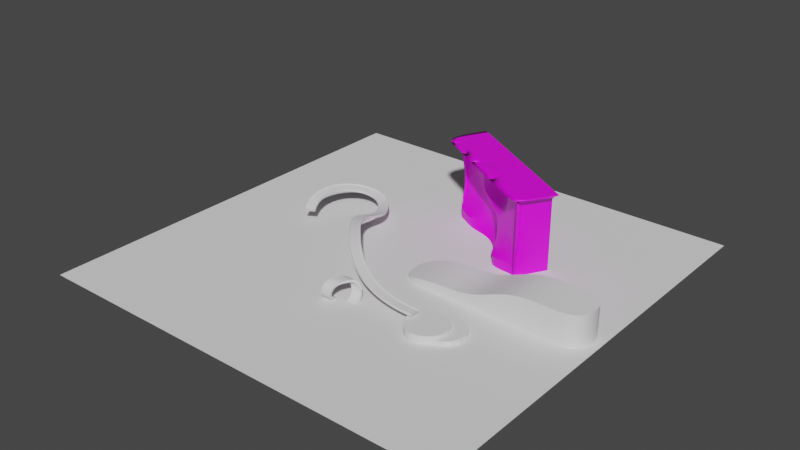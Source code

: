 # Source: NewLevelBlend.blend  (saved by Blender 2.81.16; exported with 4.5.12 LTS)
import bpy
from mathutils import Matrix  # noqa: F401  (used for matrix-valued properties, if any)

bpy.ops.wm.read_factory_settings(use_empty=True)
scene = bpy.context.scene
scene.name = 'Scene'

# ---- collections
col_collection = bpy.data.collections.new('Collection'); scene.collection.children.link(col_collection)

# ---- images (referenced by path relative to the original .blend; pixels are not part of the script)
import os
ASSET_DIR = os.environ.get("B2B_ASSET_DIR", "")  # directory of the original .blend (textures are referenced by path, not embedded)
HERE = os.path.dirname(os.path.abspath(__file__))  # packed textures are extracted next to this script under _unpacked/

def load_image(name, relpath, width, height, colorspace="sRGB"):
    """Load a texture the original file referenced (path relative to the .blend, or extracted next to this script)."""
    p = next((c for c in (os.path.join(HERE, relpath), os.path.join(ASSET_DIR, relpath)) if relpath and os.path.exists(c)), "")
    if p:
        img = bpy.data.images.load(p, check_existing=True)
        img.name = name
    else:  # same state as the original file: an image datablock whose file is absent (Cycles renders it pink)
        img = bpy.data.images.new(name, width, height)
        img.source = "FILE"
        img.filepath = "//" + (relpath or name)
    img.colorspace_settings.name = colorspace
    return img
img_texturescom_rock_cliffdesert_1k_albedo_1__tif = load_image('TexturesCom_Rock_CliffDesert_1K_albedo(1).tif', 'TexturesCom_Rock_CliffDesert_1K_albedo(1).tif', 1024, 1024, 'sRGB')

# ---- materials (node trees are filled in below, after node groups)
mat_material_001 = bpy.data.materials.new('Material.001')
mat_material_001.use_transparent_shadow = False

# ---- node groups
ng_auto_smooth = bpy.data.node_groups.new('Auto Smooth', 'GeometryNodeTree')
_s = ng_auto_smooth.interface.new_socket(name='Geometry', in_out='OUTPUT', socket_type='NodeSocketGeometry')
_s = ng_auto_smooth.interface.new_socket(name='Geometry', in_out='INPUT', socket_type='NodeSocketGeometry')
_s = ng_auto_smooth.interface.new_socket(name='Angle', in_out='INPUT', socket_type='NodeSocketFloat')
_s.subtype = 'ANGLE'
_s.min_value = 0.0
_s.max_value = 3.142
ng_auto_smooth.is_modifier = True
_N = ng_auto_smooth.nodes; _L = ng_auto_smooth.links
n0 = _N.new('NodeGroupOutput'); n0.name = 'Group Output'; n0.location = (480, -100)
n1 = _N.new('NodeGroupInput'); n1.name = 'Group Input'; n1.location = (-420, -300)
n2 = _N.new('NodeGroupInput'); n2.name = 'Group Input.001'; n2.location = (-60, -100)
n3 = _N.new('GeometryNodeSetShadeSmooth'); n3.name = 'Set Shade Smooth'; n3.location = (120, -100)
n3.domain = 'EDGE'
n4 = _N.new('GeometryNodeSetShadeSmooth'); n4.name = 'Set Shade Smooth.001'; n4.location = (300, -100)
n5 = _N.new('GeometryNodeInputMeshEdgeAngle'); n5.name = 'Edge Angle'; n5.location = (-420, -220)
n6 = _N.new('GeometryNodeInputEdgeSmooth'); n6.name = 'Is Edge Smooth'; n6.location = (-60, -160)
n7 = _N.new('GeometryNodeInputShadeSmooth'); n7.name = 'Is Face Smooth'; n7.location = (-240, -340)
n8 = _N.new('FunctionNodeBooleanMath'); n8.name = 'Boolean Math'; n8.location = (-60, -220)
n9 = _N.new('FunctionNodeCompare'); n9.name = 'Compare'; n9.location = (-240, -180)
n9.operation = 'LESS_EQUAL'
_L.new(n5.outputs[0], n9.inputs[0])
_L.new(n4.outputs[0], n0.inputs[0])
_L.new(n1.outputs[1], n9.inputs[1])
_L.new(n9.outputs[0], n8.inputs[0])
_L.new(n7.outputs[0], n8.inputs[1])
_L.new(n2.outputs[0], n3.inputs[0])
_L.new(n6.outputs[0], n3.inputs[1])
_L.new(n3.outputs[0], n4.inputs[0])
_L.new(n8.outputs[0], n3.inputs[2])
n0.is_active_output = True

# ---- material node trees
mat_material_001.use_nodes = True; mat_material_001.node_tree.nodes.clear()
_N = mat_material_001.node_tree.nodes; _L = mat_material_001.node_tree.links
n0 = _N.new('ShaderNodeOutputMaterial'); n0.name = 'Material Output'; n0.location = (300, 300)
n1 = _N.new('ShaderNodeBsdfPrincipled'); n1.name = 'Principled BSDF'; n1.location = (10, 300)
n1.distribution = 'GGX'
n1.subsurface_method = 'BURLEY'
n1.inputs[3].default_value = 1.45
n1.inputs[27].default_value = (0.0, 0.0, 0.0, 1.0)
n1.inputs[28].default_value = 1.0
n2 = _N.new('ShaderNodeTexImage'); n2.name = 'Image Texture'; n2.location = (-280, 280)
n2.image = img_texturescom_rock_cliffdesert_1k_albedo_1__tif
_L.new(n1.outputs[0], n0.inputs[0])
_L.new(n2.outputs[0], n1.inputs[0])
n0.is_active_output = True

# ---- world
world_world = bpy.data.worlds.new('World'); scene.world = world_world
world_world.use_nodes = True; world_world.node_tree.nodes.clear()
_N = world_world.node_tree.nodes; _L = world_world.node_tree.links
n0 = _N.new('ShaderNodeOutputWorld'); n0.name = 'World Output'; n0.location = (300, 300)
n1 = _N.new('ShaderNodeBackground'); n1.name = 'Background'; n1.location = (10, 300)
n1.inputs[0].default_value = (0.05088, 0.05088, 0.05088, 1.0)
_L.new(n1.outputs[0], n0.inputs[0])
n0.is_active_output = True
world_world.color = (0.05088, 0.05088, 0.05088)
world_world.use_sun_shadow = False
world_world.sun_shadow_jitter_overblur = 0.0

# ---- meshes
me_plane = bpy.data.meshes.new('Plane')
me_plane.from_pydata([(-30.56, -30.56, 0.0), (30.56, -30.56, 0.0), (-30.56, 30.56, 0.0), (30.56, 30.56, 0.0)], [], [(0, 2, 3, 1)])
_uv = me_plane.uv_layers.new(name='UVMap')
_uv.uv.foreach_set('vector', [0.0, 0.0, 0.0, 1.0, 1.0, 1.0, 1.0, 0.0])
me_plane.use_remesh_fix_poles = True
me_plane.use_remesh_preserve_attributes = False
me_plane.use_mirror_vertex_groups = False
me_plane.update()
me_cube_002 = bpy.data.meshes.new('Cube.002')
me_cube_002.from_pydata([(-1.0, -1.0, 0.421), (-1.0, -1.0, 4.218), (-1.0, 1.0, 0.421), (-1.0, 1.0, 4.218), (6.158, -1.143, 0.421), (6.158, -1.143, 4.218), (6.158, 0.8571, 0.421), (6.158, 0.8571, 4.218), (0.08175, 0.9784, 4.218), (0.08175, -1.022, 0.421), (0.08175, -1.022, 4.218), (5.67, 0.8668, 4.218), (5.67, -1.133, 0.421), (5.67, -1.133, 4.218), (4.872, -1.117, 4.218), (4.073, -1.101, 4.218), (3.275, -1.085, 4.218), (2.477, -1.069, 4.218), (1.678, -1.053, 4.218), (0.88, -1.038, 4.218), (0.88, 0.9625, 4.218), (1.678, 0.9465, 4.218), (2.477, 0.9306, 4.218), (3.275, 0.9147, 4.218), (4.073, 0.8987, 4.218), (4.872, 0.8828, 4.218), (0.88, -1.038, 0.421), (1.678, -1.053, 0.421), (2.477, -1.069, 0.421), (3.275, -1.085, 0.421), (3.963, -1.64, 0.421), (4.762, -1.656, 0.421), (-1.0, -1.0, 3.87), (-1.0, 1.0, 3.87), (6.158, 0.8571, 3.87), (6.158, -1.143, 3.87), (-0.2825, -0.5754, 3.87), (5.67, -1.133, 3.87), (4.872, -1.117, 3.87), (4.073, -1.101, 3.87), (3.416, -0.388, 3.87), (2.618, -0.3721, 3.87), (1.678, -1.053, 3.87), (0.5158, -0.5913, 3.87), (-1.0, 1.0, 3.18), (-1.0, 1.0, 2.491), (-1.0, 1.0, 1.801), (-1.0, 1.0, 1.111), (6.158, 0.8571, 3.18), (6.158, 0.8571, 2.491), (6.158, 0.8571, 1.801), (6.158, 0.8571, 1.111), (6.158, -1.143, 3.18), (6.158, -1.143, 2.491), (6.158, -1.143, 1.801), (6.158, -1.143, 1.111), (-0.2825, -0.5754, 3.18), (0.3745, -0.4236, 2.491), (0.3745, -0.4236, 1.801), (0.08175, -1.022, 1.111), (5.67, -1.133, 3.18), (5.67, -1.133, 2.491), (5.67, -1.133, 1.801), (5.67, -1.133, 1.111), (4.872, -1.117, 3.18), (4.872, -1.117, 2.491), (4.872, -1.117, 1.801), (4.762, -1.656, 1.111), (4.073, -1.101, 3.18), (4.073, -1.101, 2.491), (4.073, -1.101, 1.801), (3.963, -1.64, 1.111), (3.416, -0.388, 3.18), (3.275, -1.085, 2.491), (3.275, -1.085, 1.801), (3.275, -1.085, 1.111), (2.618, -0.3721, 3.18), (2.477, -1.069, 2.491), (2.651, -0.4383, 1.801), (2.651, -0.4383, 1.111), (1.678, -1.053, 3.18), (1.678, -1.053, 2.491), (1.852, -0.4224, 1.801), (1.852, -0.4224, 1.111), (0.5158, -0.5913, 3.18), (1.173, -0.4395, 2.491), (1.173, -0.4395, 1.801), (0.88, -1.038, 1.111), (-1.0, -1.0, 1.111), (-1.0, -1.0, 1.801), (-1.0, -1.0, 2.491), (-1.0, -1.0, 3.18)], [], [(32, 1, 3, 33), (34, 7, 5, 35), (36, 10, 1, 32), (8, 3, 1, 10), (20, 8, 10, 19), (43, 19, 10, 36), (35, 5, 13, 37), (7, 11, 13, 5), (37, 13, 14, 38), (38, 14, 15, 39), (39, 15, 16, 40), (40, 16, 17, 41), (41, 17, 18, 42), (42, 18, 19, 43), (11, 25, 14, 13), (25, 24, 15, 14), (24, 23, 16, 15), (23, 22, 17, 16), (22, 21, 18, 17), (21, 20, 19, 18), (80, 42, 43, 84), (76, 41, 42, 80), (72, 40, 41, 76), (68, 39, 40, 72), (64, 38, 39, 68), (60, 37, 38, 64), (52, 35, 37, 60), (84, 43, 36, 56), (56, 36, 32, 91), (48, 34, 35, 52), (91, 32, 33, 44), (0, 88, 47, 2), (88, 89, 46, 47), (89, 90, 45, 46), (90, 91, 44, 45), (6, 51, 55, 4), (51, 50, 54, 55), (50, 49, 53, 54), (49, 48, 52, 53), (9, 59, 88, 0), (59, 58, 89, 88), (58, 57, 90, 89), (57, 56, 91, 90), (26, 87, 59, 9), (87, 86, 58, 59), (86, 85, 57, 58), (85, 84, 56, 57), (4, 55, 63, 12), (55, 54, 62, 63), (54, 53, 61, 62), (53, 52, 60, 61), (12, 63, 67, 31), (63, 62, 66, 67), (62, 61, 65, 66), (61, 60, 64, 65), (31, 67, 71, 30), (67, 66, 70, 71), (66, 65, 69, 70), (65, 64, 68, 69), (30, 71, 75, 29), (71, 70, 74, 75), (70, 69, 73, 74), (69, 68, 72, 73), (29, 75, 79, 28), (75, 74, 78, 79), (74, 73, 77, 78), (73, 72, 76, 77), (28, 79, 83, 27), (79, 78, 82, 83), (78, 77, 81, 82), (77, 76, 80, 81), (27, 83, 87, 26), (83, 82, 86, 87), (82, 81, 85, 86), (81, 80, 84, 85)])
me_cube_002.polygons.foreach_set('use_smooth', [True] * 75)
_k = {(0, 2): 1.0, (1, 3): 1.0, (2, 47): 1.0, (7, 11): 1.0, (6, 51): 1.0, (4, 6): 1.0, (5, 7): 1.0, (4, 12): 1.0, (1, 10): 1.0, (3, 8): 1.0, (0, 9): 1.0, (10, 19): 1.0, (11, 25): 1.0, (12, 31): 1.0, (5, 13): 1.0, (13, 14): 1.0, (14, 15): 1.0, (15, 16): 1.0, (16, 17): 1.0, (17, 18): 1.0, (18, 19): 1.0, (8, 20): 1.0, (20, 21): 1.0, (21, 22): 1.0, (22, 23): 1.0, (23, 24): 1.0, (24, 25): 1.0, (9, 26): 1.0, (26, 27): 1.0, (27, 28): 1.0, (28, 29): 1.0, (29, 30): 1.0, (30, 31): 1.0, (47, 88): 1.0, (51, 55): 1.0, (59, 88): 1.0, (59, 87): 1.0, (55, 63): 1.0, (63, 67): 1.0, (67, 71): 1.0, (71, 75): 1.0, (75, 79): 1.0, (79, 83): 1.0, (83, 87): 1.0}
me_cube_002.attributes.new('crease_edge', 'FLOAT', 'EDGE').data.foreach_set('value', [_k.get((min(e.vertices), max(e.vertices)), 0.0) for e in me_cube_002.edges])
_uv = me_cube_002.uv_layers.new(name='UVMap')
_uv.uv.foreach_set('vector', [0.3692, 1.175, 0.4197, 1.157, 0.6572, 1.417, 0.5891, 1.475, 0.7468, -0.3224, 0.7828, -0.2661, 0.5097, -0.1136, 0.4771, -0.1355, 0.3593, 1.003, 0.4184, 1.005, 0.4197, 1.157, 0.3692, 1.175, 0.8254, 1.156, 0.6572, 1.417, 0.4197, 1.157, 0.4184, 1.005, 0.8776, 0.9595, 0.8254, 1.156, 0.4184, 1.005, 0.435, 0.8594, 0.3671, 0.8539, 0.435, 0.8594, 0.4184, 1.005, 0.3593, 1.003, 0.4771, -0.1355, 0.5097, -0.1136, 0.5094, -0.05958, 0.457, -0.06909, 0.7828, -0.2661, 0.8251, -0.1765, 0.5094, -0.05958, 0.5097, -0.1136, 0.457, -0.06909, 0.5094, -0.05958, 0.4978, 0.06379, 0.4376, 0.0573, 0.4376, 0.0573, 0.4978, 0.06379, 0.4886, 0.2075, 0.4217, 0.2018, 0.4217, 0.2018, 0.4886, 0.2075, 0.4782, 0.3655, 0.4069, 0.36, 0.4069, 0.36, 0.4782, 0.3655, 0.4659, 0.5313, 0.3928, 0.5256, 0.3928, 0.5256, 0.4659, 0.5313, 0.4515, 0.6983, 0.3793, 0.6924, 0.3793, 0.6924, 0.4515, 0.6983, 0.435, 0.8594, 0.3671, 0.8539, 0.8251, -0.1765, 0.8768, -0.003259, 0.4978, 0.06379, 0.5094, -0.05958, 0.8768, -0.003259, 0.906, 0.18, 0.4886, 0.2075, 0.4978, 0.06379, 0.906, 0.18, 0.9191, 0.3697, 0.4782, 0.3655, 0.4886, 0.2075, 0.9191, 0.3697, 0.9191, 0.5639, 0.4659, 0.5313, 0.4782, 0.3655, 0.9191, 0.5639, 0.9062, 0.7611, 0.4515, 0.6983, 0.4659, 0.5313, 0.9062, 0.7611, 0.8776, 0.9595, 0.435, 0.8594, 0.4515, 0.6983, 0.2341, 0.6837, 0.3793, 0.6924, 0.3671, 0.8539, 0.2287, 0.8502, 0.2459, 0.5136, 0.3928, 0.5256, 0.3793, 0.6924, 0.2341, 0.6837, 0.2631, 0.3448, 0.4069, 0.36, 0.3928, 0.5256, 0.2459, 0.5136, 0.2857, 0.1824, 0.4217, 0.2018, 0.4069, 0.36, 0.2631, 0.3448, 0.315, 0.03095, 0.4376, 0.0573, 0.4217, 0.2018, 0.2857, 0.1824, 0.3546, -0.1067, 0.457, -0.06909, 0.4376, 0.0573, 0.315, 0.03095, 0.3889, -0.182, 0.4771, -0.1355, 0.457, -0.06909, 0.3546, -0.1067, 0.2287, 0.8502, 0.3671, 0.8539, 0.3593, 1.003, 0.2323, 1.008, 0.2323, 1.008, 0.3593, 1.003, 0.3692, 1.175, 0.26, 1.206, 0.6515, -0.4367, 0.7468, -0.3224, 0.4771, -0.1355, 0.3889, -0.182, 0.26, 1.206, 0.3692, 1.175, 0.5891, 1.475, 0.4587, 1.567, -0.3291, 1.364, -0.1637, 1.319, 0.000771, 1.777, -0.1617, 1.836, -0.1637, 1.319, -0.009187, 1.279, 0.1602, 1.714, 0.000771, 1.777, -0.009187, 1.279, 0.1329, 1.241, 0.314, 1.645, 0.1602, 1.714, 0.1329, 1.241, 0.26, 1.206, 0.4587, 1.567, 0.314, 1.645, 0.1751, -0.8358, 0.3012, -0.7386, 0.03227, -0.3841, -0.1066, -0.4701, 0.3012, -0.7386, 0.4245, -0.6414, 0.1631, -0.3082, 0.03227, -0.3841, 0.4245, -0.6414, 0.5424, -0.5417, 0.2829, -0.2408, 0.1631, -0.3082, 0.5424, -0.5417, 0.6515, -0.4367, 0.3889, -0.182, 0.2829, -0.2408, -0.3873, 1.09, -0.2153, 1.063, -0.1637, 1.319, -0.3291, 1.364, -0.2153, 1.063, -0.05476, 1.041, -0.009187, 1.279, -0.1637, 1.319, -0.05476, 1.041, 0.09442, 1.022, 0.1329, 1.241, -0.009187, 1.279, 0.09442, 1.022, 0.2323, 1.008, 0.26, 1.206, 0.1329, 1.241, -0.4111, 0.8812, -0.2353, 0.8689, -0.2153, 1.063, -0.3873, 1.09, -0.2353, 0.8689, -0.0708, 0.8593, -0.05476, 1.041, -0.2153, 1.063, -0.0708, 0.8593, 0.08342, 0.8527, 0.09442, 1.022, -0.05476, 1.041, 0.08342, 0.8527, 0.2287, 0.8502, 0.2323, 1.008, 0.09442, 1.022, -0.1066, -0.4701, 0.03227, -0.3841, -0.02295, -0.2851, -0.1712, -0.3649, 0.03227, -0.3841, 0.1631, -0.3082, 0.1147, -0.2162, -0.02295, -0.2851, 0.1631, -0.3082, 0.2829, -0.2408, 0.2409, -0.1567, 0.1147, -0.2162, 0.2829, -0.2408, 0.3889, -0.182, 0.3546, -0.1067, 0.2409, -0.1567, -0.1712, -0.3649, -0.02295, -0.2851, -0.1013, -0.1101, -0.2638, -0.1753, -0.02295, -0.2851, 0.1147, -0.2162, 0.04801, -0.05425, -0.1013, -0.1101, 0.1147, -0.2162, 0.2409, -0.1567, 0.1862, -0.006994, 0.04801, -0.05425, 0.2409, -0.1567, 0.3546, -0.1067, 0.315, 0.03095, 0.1862, -0.006994, -0.2638, -0.1753, -0.1013, -0.1101, -0.1619, 0.07703, -0.3342, 0.02899, -0.1013, -0.1101, 0.04801, -0.05425, -0.003064, 0.1189, -0.1619, 0.07703, 0.04801, -0.05425, 0.1862, -0.006994, 0.1452, 0.1543, -0.003064, 0.1189, 0.1862, -0.006994, 0.315, 0.03095, 0.2857, 0.1824, 0.1452, 0.1543, -0.3342, 0.02899, -0.1619, 0.07703, -0.2044, 0.2722, -0.3819, 0.241, -0.1619, 0.07703, -0.003064, 0.1189, -0.03962, 0.3003, -0.2044, 0.2722, -0.003064, 0.1189, 0.1452, 0.1543, 0.1153, 0.3247, -0.03962, 0.3003, 0.1452, 0.1543, 0.2857, 0.1824, 0.2631, 0.3448, 0.1153, 0.3247, -0.3819, 0.241, -0.2044, 0.2722, -0.2301, 0.4712, -0.4091, 0.4555, -0.2044, 0.2722, -0.03962, 0.3003, -0.06276, 0.4864, -0.2301, 0.4712, -0.03962, 0.3003, 0.1153, 0.3247, 0.09508, 0.5006, -0.06276, 0.4864, 0.1153, 0.3247, 0.2631, 0.3448, 0.2459, 0.5136, 0.09508, 0.5006, -0.4091, 0.4555, -0.2301, 0.4712, -0.2402, 0.6709, -0.4184, 0.6694, -0.2301, 0.4712, -0.06276, 0.4864, -0.07317, 0.6737, -0.2402, 0.6709, -0.06276, 0.4864, 0.09508, 0.5006, 0.08425, 0.6778, -0.07317, 0.6737, 0.09508, 0.5006, 0.2459, 0.5136, 0.2341, 0.6837, 0.08425, 0.6778, -0.4184, 0.6694, -0.2402, 0.6709, -0.2353, 0.8689, -0.4111, 0.8812, -0.2402, 0.6709, -0.07317, 0.6737, -0.0708, 0.8593, -0.2353, 0.8689, -0.07317, 0.6737, 0.08425, 0.6778, 0.08342, 0.8527, -0.0708, 0.8593, 0.08425, 0.6778, 0.2341, 0.6837, 0.2287, 0.8502, 0.08342, 0.8527])
me_cube_002.materials.append(mat_material_001)
me_cube_002.use_remesh_fix_poles = True
me_cube_002.use_remesh_preserve_attributes = False
me_cube_002.use_mirror_vertex_groups = False
me_cube_002.update()
me_cube_003 = bpy.data.meshes.new('Cube.003')
me_cube_003.from_pydata([(-1.0, -1.0, 0.5333), (-1.0, -1.0, 0.8146), (-1.0, 1.0, 0.5333), (-1.0, 1.0, 0.8146), (7.836, -1.149, 0.5333), (7.836, -1.149, 2.199), (7.836, 0.8508, 0.5333), (7.836, 0.8508, 2.199), (2.653, 0.9513, 0.5333), (2.653, 0.9513, 1.162), (2.653, -1.049, 0.5333), (2.653, -1.049, 1.162), (4.479, 0.9269, 2.199), (4.479, -1.073, 0.5333), (4.479, 0.9269, 0.5333), (4.479, -1.073, 2.199), (0.8263, 0.9756, 0.5333), (0.8263, -1.024, 1.285), (0.8263, 0.9756, 1.285), (0.8263, -1.024, 0.5333), (6.157, 0.8889, 2.199), (6.157, -1.111, 0.5333), (6.157, 0.8889, 0.5333), (6.157, -1.111, 2.199)], [], [(0, 1, 3, 2), (22, 20, 7, 6), (6, 7, 5, 4), (19, 17, 1, 0), (18, 3, 1, 17), (12, 9, 11, 15), (13, 15, 11, 10), (16, 18, 9, 8), (21, 23, 15, 13), (20, 12, 15, 23), (8, 9, 12, 14), (2, 3, 18, 16), (9, 18, 17, 11), (10, 11, 17, 19), (7, 20, 23, 5), (4, 5, 23, 21), (14, 12, 20, 22)])
me_cube_003.polygons.foreach_set('use_smooth', [True] * 17)
_k = {(1, 3): 1.0, (7, 20): 1.0, (5, 7): 1.0, (4, 21): 1.0, (1, 17): 1.0, (9, 18): 1.0, (10, 19): 1.0, (11, 15): 1.0, (9, 12): 1.0, (10, 13): 1.0, (15, 23): 1.0, (11, 17): 1.0, (3, 18): 1.0, (0, 19): 1.0, (12, 20): 1.0, (13, 21): 1.0, (5, 23): 1.0}
me_cube_003.attributes.new('crease_edge', 'FLOAT', 'EDGE').data.foreach_set('value', [_k.get((min(e.vertices), max(e.vertices)), 0.0) for e in me_cube_003.edges])
_uv = me_cube_003.uv_layers.new(name='UVMap')
_uv.uv.foreach_set('vector', [0.375, 0.0, 0.625, 0.0, 0.625, 0.25, 0.375, 0.25, 0.375, 0.4687, 0.625, 0.4688, 0.625, 0.5, 0.375, 0.5, 0.375, 0.5, 0.625, 0.5, 0.625, 0.75, 0.375, 0.75, 0.375, 0.9375, 0.625, 0.9375, 0.625, 1.0, 0.375, 1.0, 0.8125, 0.5, 0.875, 0.5, 0.875, 0.75, 0.8125, 0.75, 0.6875, 0.5, 0.75, 0.5, 0.75, 0.75, 0.6875, 0.75, 0.375, 0.8125, 0.625, 0.8125, 0.625, 0.875, 0.375, 0.875, 0.375, 0.3125, 0.625, 0.3125, 0.625, 0.375, 0.375, 0.375, 0.375, 0.7812, 0.625, 0.7812, 0.625, 0.8125, 0.375, 0.8125, 0.6562, 0.5, 0.6875, 0.5, 0.6875, 0.75, 0.6562, 0.75, 0.375, 0.375, 0.625, 0.375, 0.625, 0.4375, 0.375, 0.4375, 0.375, 0.25, 0.625, 0.25, 0.625, 0.3125, 0.375, 0.3125, 0.75, 0.5, 0.8125, 0.5, 0.8125, 0.75, 0.75, 0.75, 0.375, 0.875, 0.625, 0.875, 0.625, 0.9375, 0.375, 0.9375, 0.625, 0.5, 0.6562, 0.5, 0.6562, 0.75, 0.625, 0.75, 0.375, 0.75, 0.625, 0.75, 0.625, 0.7812, 0.375, 0.7812, 0.375, 0.4375, 0.625, 0.4375, 0.625, 0.4688, 0.375, 0.4687])
me_cube_003.use_remesh_fix_poles = True
me_cube_003.use_remesh_preserve_attributes = False
me_cube_003.use_mirror_vertex_groups = False
me_cube_003.update()
me_cylinder_001 = bpy.data.meshes.new('Cylinder.001')
me_cylinder_001.from_pydata([(-2.33e-08, 0.7071, 1.719), (-1.315e-07, -1.0, -0.2217), (-6.918e-08, -1.0, 0.7228), (-0.7071, -0.7071, -0.1507), (-0.7071, -0.7071, 0.7968), (-1.0, 5.789e-08, 0.0515), (-1.0, 1.243e-08, 1.012), (-0.7071, 0.7071, 0.3541), (-0.7071, 0.7071, 1.36), (-1.192e-07, 0.7071, 0.7111), (3.576e-07, -1.0, 2.651), (0.0, -1.0, 1.707), (0.7071, -0.7071, 2.58), (0.7071, -0.7071, 1.633), (1.0, 1.61e-07, 2.378), (1.0, 3.158e-08, 1.418), (0.7071, 0.7071, 2.076), (0.7071, 0.7071, 1.069)], [], [(1, 2, 4, 3), (3, 4, 6, 5), (5, 6, 8, 7), (7, 8, 0, 9), (10, 11, 13, 12), (12, 13, 15, 14), (14, 15, 17, 16), (16, 17, 9, 0)])
me_cylinder_001.polygons.foreach_set('use_smooth', [True] * 8)
_k = {(1, 2): 1.0, (1, 3): 1.0, (2, 4): 1.0, (0, 8): 1.0, (10, 11): 1.0, (10, 12): 1.0, (11, 13): 1.0, (9, 17): 1.0, (7, 9): 1.0, (0, 16): 1.0}
me_cylinder_001.attributes.new('crease_edge', 'FLOAT', 'EDGE').data.foreach_set('value', [_k.get((min(e.vertices), max(e.vertices)), 0.0) for e in me_cylinder_001.edges])
_uv = me_cylinder_001.uv_layers.new(name='UVMap')
_uv.uv.foreach_set('vector', [0.5, 0.5, 0.5, 1.0, 0.375, 1.0, 0.375, 0.5, 0.375, 0.5, 0.375, 1.0, 0.25, 1.0, 0.25, 0.5, 0.25, 0.5, 0.25, 1.0, 0.125, 1.0, 0.125, 0.5, 0.125, 0.5, 0.125, 1.0, 0.0, 1.0, 0.0, 0.5, 0.5, 0.5, 0.5, 1.0, 0.375, 1.0, 0.375, 0.5, 0.375, 0.5, 0.375, 1.0, 0.25, 1.0, 0.25, 0.5, 0.25, 0.5, 0.25, 1.0, 0.125, 1.0, 0.125, 0.5, 0.125, 0.5, 0.125, 1.0, 0.0, 1.0, 0.0, 0.5])
me_cylinder_001.use_remesh_fix_poles = True
me_cylinder_001.use_remesh_preserve_attributes = False
me_cylinder_001.use_mirror_vertex_groups = False
me_cylinder_001.update()
me_cube_004 = bpy.data.meshes.new('Cube.004')
me_cube_004.from_pydata([(-1.0, -1.632, -1.0), (-1.0, -1.632, -0.1712), (1.0, -1.632, -1.0), (1.0, -1.632, -0.1712), (-1.0, 0.0, -1.0), (-1.0, 0.0, -0.3778), (1.0, 0.0, -1.0), (1.0, 0.0, -0.3778), (-1.0, -1.379, -1.0), (1.0, -1.379, -0.3778), (-1.0, -1.379, -0.3778), (1.0, -1.379, -1.0), (1.0, -1.379, -0.1143), (1.0, -1.632, -0.1143), (-1.0, -1.632, -0.1143), (-1.0, -1.379, -0.1143), (-1.0, -1.632, -0.9172), (1.0, -1.632, -0.9172), (-1.0, -1.684, -0.9172), (-1.0, -1.684, -0.1712), (1.0, -1.684, -0.1712), (1.0, -1.684, -0.9172), (-1.0, -1.632, -0.6685), (-1.0, -1.632, -0.4198), (1.0, -1.632, -0.4198), (1.0, -1.632, -0.6685), (-1.0, -1.684, -0.6685), (-1.0, -1.684, -0.4198), (1.0, -1.684, -0.4198), (1.0, -1.684, -0.6685), (-0.7143, -1.632, -1.0), (-0.4286, -1.632, -1.0), (-0.1429, -1.632, -1.0), (0.1429, -1.632, -1.0), (0.4286, -1.632, -1.0), (0.7143, -1.632, -1.0), (0.7143, -1.632, -0.1712), (0.4286, -1.632, -0.1712), (0.1429, -1.632, -0.1712), (-0.1429, -1.632, -0.1712), (-0.4286, -1.632, -0.1712), (-0.7143, -1.632, -0.1712), (-0.7143, 0.0, -0.3778), (-0.4286, 0.0, -0.3778), (-0.1429, 0.0, -0.3778), (0.1429, 0.0, -0.3778), (0.4286, 0.0, -0.3778), (0.7143, 0.0, -0.3778), (0.7143, 0.0, -1.0), (0.4286, 0.0, -1.0), (0.1429, 0.0, -1.0), (-0.1429, 0.0, -1.0), (-0.4286, 0.0, -1.0), (-0.7143, 0.0, -1.0), (-0.7143, -1.379, -0.3778), (-0.4286, -1.379, -0.3778), (-0.1429, -1.379, -0.3778), (0.1429, -1.379, -0.3778), (0.4286, -1.379, -0.3778), (0.7143, -1.379, -0.3778), (0.7143, -1.379, -1.0), (0.4286, -1.379, -1.0), (0.1429, -1.379, -1.0), (-0.1429, -1.379, -1.0), (-0.4286, -1.379, -1.0), (-0.7143, -1.379, -1.0), (0.7143, -1.632, -0.1143), (0.4286, -1.632, -0.1143), (0.1429, -1.632, -0.1143), (-0.1429, -1.632, -0.1143), (-0.4286, -1.632, -0.1143), (-0.7143, -1.632, -0.1143), (-0.7143, -1.379, -0.1143), (-0.4286, -1.379, -0.1143), (-0.1429, -1.379, -0.1143), (0.1429, -1.379, -0.1143), (0.4286, -1.379, -0.1143), (0.7143, -1.379, -0.1143), (0.7143, -1.632, -0.9172), (0.4286, -1.632, -0.9172), (0.1429, -1.632, -0.9172), (-0.1429, -1.632, -0.9172), (-0.4286, -1.632, -0.9172), (-0.7143, -1.632, -0.9172), (0.7143, -1.684, -0.1712), (0.4286, -1.684, -0.1712), (0.1429, -1.684, -0.1712), (-0.1429, -1.684, -0.1712), (-0.4286, -1.684, -0.1712), (-0.7143, -1.684, -0.1712), (0.7143, -1.684, -0.9172), (0.4286, -1.684, -0.9172), (0.1429, -1.684, -0.9172), (-0.1429, -1.684, -0.9172), (-0.4286, -1.684, -0.9172), (-0.7143, -1.684, -0.9172), (-0.7143, -1.632, -0.4198), (-0.4286, -1.632, -0.4198), (-0.1429, -1.632, -0.4198), (0.1429, -1.632, -0.4198), (0.4286, -1.632, -0.4198), (0.7143, -1.632, -0.4198), (-0.7143, -1.632, -0.6685), (-0.4286, -1.632, -0.6685), (-0.1429, -1.632, -0.6685), (0.1429, -1.632, -0.6685), (0.4286, -1.632, -0.6685), (0.7143, -1.632, -0.6685), (0.7143, -1.684, -0.6685), (0.4286, -1.684, -0.6685), (0.1429, -1.684, -0.6685), (-0.1429, -1.684, -0.6685), (-0.4286, -1.684, -0.6685), (-0.7143, -1.684, -0.6685), (0.7143, -1.684, -0.4198), (0.4286, -1.684, -0.4198), (0.1429, -1.684, -0.4198), (-0.1429, -1.684, -0.4198), (-0.4286, -1.684, -0.4198), (-0.7143, -1.684, -0.4198), (-1.0, -1.034, -0.3778), (-1.0, -0.6896, -0.3778), (-1.0, -0.3448, -0.3778), (1.0, -0.3448, -0.3778), (1.0, -0.6896, -0.3778), (1.0, -1.034, -0.3778), (0.7143, -0.3448, -0.3778), (0.7143, -0.6896, -0.3778), (0.7143, -1.034, -0.3778), (0.4286, -0.3448, -0.3778), (0.4286, -0.6896, -0.3778), (0.4286, -1.034, -0.3778), (0.1429, -0.3448, -0.3778), (0.1429, -0.6896, -0.3778), (0.1429, -1.034, -0.3778), (-0.1429, -0.3448, -0.3778), (-0.1429, -0.6896, -0.3778), (-0.1429, -1.034, -0.3778), (-0.4286, -0.3448, -0.3778), (-0.4286, -0.6896, -0.3778), (-0.4286, -1.034, -0.3778), (-0.7143, -0.3448, -0.3778), (-0.7143, -0.6896, -0.3778), (-0.7143, -1.034, -0.3778)], [], [(41, 1, 19, 89), (60, 11, 2, 35), (36, 3, 13, 66), (143, 120, 10, 54), (48, 6, 11, 60), (72, 15, 14, 71), (54, 10, 15, 72), (30, 83, 16, 0), (119, 89, 19, 27), (78, 17, 21, 90), (24, 3, 20, 28), (17, 25, 29, 21), (101, 24, 28, 114), (107, 108, 29, 25), (95, 113, 26, 18), (107, 25, 24, 101), (22, 102, 96, 23), (102, 103, 97, 96), (103, 104, 98, 97), (104, 105, 99, 98), (105, 106, 100, 99), (106, 107, 101, 100), (21, 29, 108, 90), (90, 108, 109, 91), (91, 109, 110, 92), (92, 110, 111, 93), (93, 111, 112, 94), (94, 112, 113, 95), (22, 26, 113, 102), (102, 113, 112, 103), (103, 112, 111, 104), (104, 111, 110, 105), (105, 110, 109, 106), (106, 109, 108, 107), (23, 96, 119, 27), (96, 97, 118, 119), (97, 98, 117, 118), (98, 99, 116, 117), (99, 100, 115, 116), (100, 101, 114, 115), (16, 83, 95, 18), (83, 82, 94, 95), (82, 81, 93, 94), (81, 80, 92, 93), (80, 79, 91, 92), (79, 78, 90, 91), (28, 20, 84, 114), (114, 84, 85, 115), (115, 85, 86, 116), (116, 86, 87, 117), (117, 87, 88, 118), (118, 88, 89, 119), (2, 17, 78, 35), (35, 78, 79, 34), (34, 79, 80, 33), (33, 80, 81, 32), (32, 81, 82, 31), (31, 82, 83, 30), (9, 59, 77, 12), (59, 58, 76, 77), (58, 57, 75, 76), (57, 56, 74, 75), (56, 55, 73, 74), (55, 54, 72, 73), (12, 77, 66, 13), (77, 76, 67, 66), (76, 75, 68, 67), (75, 74, 69, 68), (74, 73, 70, 69), (73, 72, 71, 70), (4, 53, 65, 8), (53, 52, 64, 65), (52, 51, 63, 64), (51, 50, 62, 63), (50, 49, 61, 62), (49, 48, 60, 61), (125, 128, 59, 9), (128, 131, 58, 59), (131, 134, 57, 58), (134, 137, 56, 57), (137, 140, 55, 56), (140, 143, 54, 55), (1, 41, 71, 14), (41, 40, 70, 71), (40, 39, 69, 70), (39, 38, 68, 69), (38, 37, 67, 68), (37, 36, 66, 67), (8, 65, 30, 0), (65, 64, 31, 30), (64, 63, 32, 31), (63, 62, 33, 32), (62, 61, 34, 33), (61, 60, 35, 34), (3, 36, 84, 20), (36, 37, 85, 84), (37, 38, 86, 85), (38, 39, 87, 86), (39, 40, 88, 87), (40, 41, 89, 88), (43, 42, 141, 138), (138, 141, 142, 139), (139, 142, 143, 140), (44, 43, 138, 135), (135, 138, 139, 136), (136, 139, 140, 137), (45, 44, 135, 132), (132, 135, 136, 133), (133, 136, 137, 134), (46, 45, 132, 129), (129, 132, 133, 130), (130, 133, 134, 131), (47, 46, 129, 126), (126, 129, 130, 127), (127, 130, 131, 128), (7, 47, 126, 123), (123, 126, 127, 124), (124, 127, 128, 125), (42, 5, 122, 141), (141, 122, 121, 142), (142, 121, 120, 143)])
_uv = me_cube_004.uv_layers.new(name='UVMap')
_uv.uv.foreach_set('vector', [0.625, 0.9643, 0.625, 1.0, 0.625, 1.0, 0.625, 0.9643, 0.3393, 0.7184, 0.375, 0.7184, 0.375, 0.75, 0.3393, 0.75, 0.625, 0.7857, 0.625, 0.75, 0.625, 0.75, 0.625, 0.7857, 0.8393, 0.6951, 0.875, 0.6951, 0.875, 0.7184, 0.8393, 0.7184, 0.3393, 0.625, 0.375, 0.625, 0.375, 0.7184, 0.3393, 0.7184, 0.8393, 0.7184, 0.875, 0.7184, 0.875, 0.75, 0.8393, 0.75, 0.8393, 0.7184, 0.875, 0.7184, 0.875, 0.7184, 0.8393, 0.7184, 0.375, 0.9643, 0.4, 0.9643, 0.4, 1.0, 0.375, 1.0, 0.55, 0.9643, 0.625, 0.9643, 0.625, 1.0, 0.55, 1.0, 0.4, 0.7857, 0.4, 0.75, 0.4, 0.75, 0.4, 0.7857, 0.55, 0.75, 0.625, 0.75, 0.625, 0.75, 0.55, 0.75, 0.4, 0.75, 0.475, 0.75, 0.475, 0.75, 0.4, 0.75, 0.55, 0.6429, 0.55, 0.75, 0.55, 0.75, 0.55, 0.6429, 0.475, 0.6429, 0.475, 0.6429, 0.475, 0.75, 0.475, 0.75, 0.4, 0.9643, 0.475, 0.9643, 0.475, 1.0, 0.4, 1.0, 0.475, 0.6429, 0.475, 0.75, 0.55, 0.75, 0.55, 0.6429, 0.475, 0.0, 0.475, 0.1071, 0.55, 0.1071, 0.55, 0.0, 0.475, 0.1071, 0.475, 0.2143, 0.55, 0.2143, 0.55, 0.1071, 0.475, 0.2143, 0.475, 0.3214, 0.55, 0.3214, 0.55, 0.2143, 0.475, 0.3214, 0.475, 0.4286, 0.55, 0.4286, 0.55, 0.3214, 0.475, 0.4286, 0.475, 0.5357, 0.55, 0.5357, 0.55, 0.4286, 0.475, 0.5357, 0.475, 0.6429, 0.55, 0.6429, 0.55, 0.5357, 0.4, 0.75, 0.475, 0.75, 0.475, 0.7857, 0.4, 0.7857, 0.4, 0.7857, 0.475, 0.7857, 0.475, 0.8214, 0.4, 0.8214, 0.4, 0.8214, 0.475, 0.8214, 0.475, 0.8571, 0.4, 0.8571, 0.4, 0.8571, 0.475, 0.8571, 0.475, 0.8929, 0.4, 0.8929, 0.4, 0.8929, 0.475, 0.8929, 0.475, 0.9286, 0.4, 0.9286, 0.4, 0.9286, 0.475, 0.9286, 0.475, 0.9643, 0.4, 0.9643, 0.475, 0.0, 0.475, 0.0, 0.475, 0.1071, 0.475, 0.1071, 0.475, 0.1071, 0.475, 0.1071, 0.475, 0.2143, 0.475, 0.2143, 0.475, 0.2143, 0.475, 0.2143, 0.475, 0.3214, 0.475, 0.3214, 0.475, 0.3214, 0.475, 0.3214, 0.475, 0.4286, 0.475, 0.4286, 0.475, 0.4286, 0.475, 0.4286, 0.475, 0.5357, 0.475, 0.5357, 0.475, 0.5357, 0.475, 0.5357, 0.475, 0.6429, 0.475, 0.6429, 0.55, 0.0, 0.55, 0.1071, 0.55, 0.1071, 0.55, 0.0, 0.55, 0.1071, 0.55, 0.2143, 0.55, 0.2143, 0.55, 0.1071, 0.55, 0.2143, 0.55, 0.3214, 0.55, 0.3214, 0.55, 0.2143, 0.55, 0.3214, 0.55, 0.4286, 0.55, 0.4286, 0.55, 0.3214, 0.55, 0.4286, 0.55, 0.5357, 0.55, 0.5357, 0.55, 0.4286, 0.55, 0.5357, 0.55, 0.6429, 0.55, 0.6429, 0.55, 0.5357, 0.4, 1.0, 0.4, 0.9643, 0.4, 0.9643, 0.4, 1.0, 0.4, 0.9643, 0.4, 0.9286, 0.4, 0.9286, 0.4, 0.9643, 0.4, 0.9286, 0.4, 0.8929, 0.4, 0.8929, 0.4, 0.9286, 0.4, 0.8929, 0.4, 0.8571, 0.4, 0.8571, 0.4, 0.8929, 0.4, 0.8571, 0.4, 0.8214, 0.4, 0.8214, 0.4, 0.8571, 0.4, 0.8214, 0.4, 0.7857, 0.4, 0.7857, 0.4, 0.8214, 0.55, 0.75, 0.625, 0.75, 0.625, 0.7857, 0.55, 0.7857, 0.55, 0.7857, 0.625, 0.7857, 0.625, 0.8214, 0.55, 0.8214, 0.55, 0.8214, 0.625, 0.8214, 0.625, 0.8571, 0.55, 0.8571, 0.55, 0.8571, 0.625, 0.8571, 0.625, 0.8929, 0.55, 0.8929, 0.55, 0.8929, 0.625, 0.8929, 0.625, 0.9286, 0.55, 0.9286, 0.55, 0.9286, 0.625, 0.9286, 0.625, 0.9643, 0.55, 0.9643, 0.375, 0.75, 0.4, 0.75, 0.4, 0.7857, 0.375, 0.7857, 0.375, 0.7857, 0.4, 0.7857, 0.4, 0.8214, 0.375, 0.8214, 0.375, 0.8214, 0.4, 0.8214, 0.4, 0.8571, 0.375, 0.8571, 0.375, 0.8571, 0.4, 0.8571, 0.4, 0.8929, 0.375, 0.8929, 0.375, 0.8929, 0.4, 0.8929, 0.4, 0.9286, 0.375, 0.9286, 0.375, 0.9286, 0.4, 0.9286, 0.4, 0.9643, 0.375, 0.9643, 0.625, 0.7184, 0.6607, 0.7184, 0.6607, 0.7184, 0.625, 0.7184, 0.6607, 0.7184, 0.6964, 0.7184, 0.6964, 0.7184, 0.6607, 0.7184, 0.6964, 0.7184, 0.7321, 0.7184, 0.7321, 0.7184, 0.6964, 0.7184, 0.7321, 0.7184, 0.7679, 0.7184, 0.7679, 0.7184, 0.7321, 0.7184, 0.7679, 0.7184, 0.8036, 0.7184, 0.8036, 0.7184, 0.7679, 0.7184, 0.8036, 0.7184, 0.8393, 0.7184, 0.8393, 0.7184, 0.8036, 0.7184, 0.625, 0.7184, 0.6607, 0.7184, 0.6607, 0.75, 0.625, 0.75, 0.6607, 0.7184, 0.6964, 0.7184, 0.6964, 0.75, 0.6607, 0.75, 0.6964, 0.7184, 0.7321, 0.7184, 0.7321, 0.75, 0.6964, 0.75, 0.7321, 0.7184, 0.7679, 0.7184, 0.7679, 0.75, 0.7321, 0.75, 0.7679, 0.7184, 0.8036, 0.7184, 0.8036, 0.75, 0.7679, 0.75, 0.8036, 0.7184, 0.8393, 0.7184, 0.8393, 0.75, 0.8036, 0.75, 0.125, 0.625, 0.1607, 0.625, 0.1607, 0.7184, 0.125, 0.7184, 0.1607, 0.625, 0.1964, 0.625, 0.1964, 0.7184, 0.1607, 0.7184, 0.1964, 0.625, 0.2321, 0.625, 0.2321, 0.7184, 0.1964, 0.7184, 0.2321, 0.625, 0.2679, 0.625, 0.2679, 0.7184, 0.2321, 0.7184, 0.2679, 0.625, 0.3036, 0.625, 0.3036, 0.7184, 0.2679, 0.7184, 0.3036, 0.625, 0.3393, 0.625, 0.3393, 0.7184, 0.3036, 0.7184, 0.625, 0.6951, 0.6607, 0.6951, 0.6607, 0.7184, 0.625, 0.7184, 0.6607, 0.6951, 0.6964, 0.6951, 0.6964, 0.7184, 0.6607, 0.7184, 0.6964, 0.6951, 0.7321, 0.6951, 0.7321, 0.7184, 0.6964, 0.7184, 0.7321, 0.6951, 0.7679, 0.6951, 0.7679, 0.7184, 0.7321, 0.7184, 0.7679, 0.6951, 0.8036, 0.6951, 0.8036, 0.7184, 0.7679, 0.7184, 0.8036, 0.6951, 0.8393, 0.6951, 0.8393, 0.7184, 0.8036, 0.7184, 0.625, 1.0, 0.625, 0.9643, 0.625, 0.9643, 0.625, 1.0, 0.625, 0.9643, 0.625, 0.9286, 0.625, 0.9286, 0.625, 0.9643, 0.625, 0.9286, 0.625, 0.8929, 0.625, 0.8929, 0.625, 0.9286, 0.625, 0.8929, 0.625, 0.8571, 0.625, 0.8571, 0.625, 0.8929, 0.625, 0.8571, 0.625, 0.8214, 0.625, 0.8214, 0.625, 0.8571, 0.625, 0.8214, 0.625, 0.7857, 0.625, 0.7857, 0.625, 0.8214, 0.125, 0.7184, 0.1607, 0.7184, 0.1607, 0.75, 0.125, 0.75, 0.1607, 0.7184, 0.1964, 0.7184, 0.1964, 0.75, 0.1607, 0.75, 0.1964, 0.7184, 0.2321, 0.7184, 0.2321, 0.75, 0.1964, 0.75, 0.2321, 0.7184, 0.2679, 0.7184, 0.2679, 0.75, 0.2321, 0.75, 0.2679, 0.7184, 0.3036, 0.7184, 0.3036, 0.75, 0.2679, 0.75, 0.3036, 0.7184, 0.3393, 0.7184, 0.3393, 0.75, 0.3036, 0.75, 0.625, 0.75, 0.625, 0.7857, 0.625, 0.7857, 0.625, 0.75, 0.625, 0.7857, 0.625, 0.8214, 0.625, 0.8214, 0.625, 0.7857, 0.625, 0.8214, 0.625, 0.8571, 0.625, 0.8571, 0.625, 0.8214, 0.625, 0.8571, 0.625, 0.8929, 0.625, 0.8929, 0.625, 0.8571, 0.625, 0.8929, 0.625, 0.9286, 0.625, 0.9286, 0.625, 0.8929, 0.625, 0.9286, 0.625, 0.9643, 0.625, 0.9643, 0.625, 0.9286, 0.8036, 0.625, 0.8393, 0.625, 0.8393, 0.6484, 0.8036, 0.6484, 0.8036, 0.6484, 0.8393, 0.6484, 0.8393, 0.6717, 0.8036, 0.6717, 0.8036, 0.6717, 0.8393, 0.6717, 0.8393, 0.6951, 0.8036, 0.6951, 0.7679, 0.625, 0.8036, 0.625, 0.8036, 0.6484, 0.7679, 0.6484, 0.7679, 0.6484, 0.8036, 0.6484, 0.8036, 0.6717, 0.7679, 0.6717, 0.7679, 0.6717, 0.8036, 0.6717, 0.8036, 0.6951, 0.7679, 0.6951, 0.7321, 0.625, 0.7679, 0.625, 0.7679, 0.6484, 0.7321, 0.6484, 0.7321, 0.6484, 0.7679, 0.6484, 0.7679, 0.6717, 0.7321, 0.6717, 0.7321, 0.6717, 0.7679, 0.6717, 0.7679, 0.6951, 0.7321, 0.6951, 0.6964, 0.625, 0.7321, 0.625, 0.7321, 0.6484, 0.6964, 0.6484, 0.6964, 0.6484, 0.7321, 0.6484, 0.7321, 0.6717, 0.6964, 0.6717, 0.6964, 0.6717, 0.7321, 0.6717, 0.7321, 0.6951, 0.6964, 0.6951, 0.6607, 0.625, 0.6964, 0.625, 0.6964, 0.6484, 0.6607, 0.6484, 0.6607, 0.6484, 0.6964, 0.6484, 0.6964, 0.6717, 0.6607, 0.6717, 0.6607, 0.6717, 0.6964, 0.6717, 0.6964, 0.6951, 0.6607, 0.6951, 0.625, 0.625, 0.6607, 0.625, 0.6607, 0.6484, 0.625, 0.6484, 0.625, 0.6484, 0.6607, 0.6484, 0.6607, 0.6717, 0.625, 0.6717, 0.625, 0.6717, 0.6607, 0.6717, 0.6607, 0.6951, 0.625, 0.6951, 0.8393, 0.625, 0.875, 0.625, 0.875, 0.6484, 0.8393, 0.6484, 0.8393, 0.6484, 0.875, 0.6484, 0.875, 0.6717, 0.8393, 0.6717, 0.8393, 0.6717, 0.875, 0.6717, 0.875, 0.6951, 0.8393, 0.6951])
me_cube_004.use_remesh_fix_poles = True
me_cube_004.use_remesh_preserve_attributes = False
me_cube_004.use_mirror_vertex_groups = False
me_cube_004.update()
me_cube_005 = bpy.data.meshes.new('Cube.005')
me_cube_005.from_pydata([(-1.0, -1.0, 0.421), (-1.0, -1.0, 1.0), (-1.0, 1.0, 0.421), (-1.0, 1.0, 1.0), (1.0, -1.0, 0.421), (1.0, -1.0, 1.0), (1.0, 1.0, 0.421), (1.0, 1.0, 1.0)], [], [(0, 1, 3, 2), (2, 3, 7, 6), (6, 7, 5, 4), (4, 5, 1, 0), (7, 3, 1, 5)])
me_cube_005.polygons.foreach_set('use_smooth', [True] * 5)
_k = {(1, 3): 1.0, (3, 7): 1.0, (5, 7): 1.0, (0, 4): 1.0, (1, 5): 1.0}
me_cube_005.attributes.new('crease_edge', 'FLOAT', 'EDGE').data.foreach_set('value', [_k.get((min(e.vertices), max(e.vertices)), 0.0) for e in me_cube_005.edges])
_uv = me_cube_005.uv_layers.new(name='UVMap')
_uv.uv.foreach_set('vector', [0.375, 0.0, 0.625, 0.0, 0.625, 0.25, 0.375, 0.25, 0.375, 0.25, 0.625, 0.25, 0.625, 0.5, 0.375, 0.5, 0.375, 0.5, 0.625, 0.5, 0.625, 0.75, 0.375, 0.75, 0.375, 0.75, 0.625, 0.75, 0.625, 1.0, 0.375, 1.0, 0.625, 0.5, 0.875, 0.5, 0.875, 0.75, 0.625, 0.75])
me_cube_005.use_remesh_fix_poles = True
me_cube_005.use_remesh_preserve_attributes = False
me_cube_005.use_mirror_vertex_groups = False
me_cube_005.update()
me_cube_006 = bpy.data.meshes.new('Cube.006')
me_cube_006.from_pydata([(-1.0, -1.0, 0.421), (-1.0, -1.0, 1.0), (-1.0, 1.0, 0.421), (-1.0, 1.0, 1.0), (1.0, -1.0, 0.421), (1.0, -1.0, 1.0), (1.0, 1.0, 0.421), (1.0, 1.0, 1.0)], [], [(0, 1, 3, 2), (2, 3, 7, 6), (6, 7, 5, 4), (4, 5, 1, 0), (7, 3, 1, 5)])
_k = {(1, 3): 1.0, (3, 7): 1.0, (5, 7): 1.0, (0, 4): 1.0, (1, 5): 1.0}
me_cube_006.attributes.new('crease_edge', 'FLOAT', 'EDGE').data.foreach_set('value', [_k.get((min(e.vertices), max(e.vertices)), 0.0) for e in me_cube_006.edges])
_uv = me_cube_006.uv_layers.new(name='UVMap')
_uv.uv.foreach_set('vector', [0.375, 0.0, 0.625, 0.0, 0.625, 0.25, 0.375, 0.25, 0.375, 0.25, 0.625, 0.25, 0.625, 0.5, 0.375, 0.5, 0.375, 0.5, 0.625, 0.5, 0.625, 0.75, 0.375, 0.75, 0.375, 0.75, 0.625, 0.75, 0.625, 1.0, 0.375, 1.0, 0.625, 0.5, 0.875, 0.5, 0.875, 0.75, 0.625, 0.75])
me_cube_006.use_remesh_fix_poles = True
me_cube_006.use_remesh_preserve_attributes = False
me_cube_006.use_mirror_vertex_groups = False
me_cube_006.update()

# ---- curves / text
cu_beziercurve = bpy.data.curves.new('BezierCurve', 'CURVE')
cu_beziercurve.dimensions = '3D'
_sp = cu_beziercurve.splines.new('BEZIER'); _sp.bezier_points.add(3)
_sp.bezier_points.foreach_set('co', [-39.31, 14.88, 4.676, -23.81, 32.57, 3.854, -12.82, 6.286, 9.177, 24.39, -11.36, 2.895])
_sp.bezier_points.foreach_set('handle_left', [-32.82, 3.328, 0.07422, -33.09, 43.09, 3.854, -22.12, 16.84, 9.177, 3.71, -11.36, 2.895])
_sp.bezier_points.foreach_set('handle_right', [-46.18, 27.11, 9.547, -14.53, 22.04, 3.854, -3.511, -4.266, 9.177, 45.07, -11.36, 2.895])
for _p, _l, _r in zip(_sp.bezier_points, ['ALIGNED', 'ALIGNED', 'ALIGNED', 'ALIGNED'], ['ALIGNED', 'ALIGNED', 'ALIGNED', 'ALIGNED']): _p.handle_left_type = _l; _p.handle_right_type = _r
_sp.bezier_points.foreach_set('tilt', [0.0, 0.275, 0.0, 0.0])
_sp.order_u = 0
_sp.order_v = 0
_sp.resolution_u = 64
cu_beziercurve.use_path = True
cu_beziercurve.use_path_clamp = True
cu_beziercurve.resolution_u = 64
cu_beziercurve.fill_mode = 'FULL'

# ---- objects
ob_plane = bpy.data.objects.new('Plane', me_plane)
ob_cube = bpy.data.objects.new('Cube', me_cube_002)
ob_cube_001 = bpy.data.objects.new('Cube.001', me_cube_003)
ob_cylinder = bpy.data.objects.new('Cylinder', me_cylinder_001)
ob_beziercurve = bpy.data.objects.new('BezierCurve', cu_beziercurve)
ob_cube_002 = bpy.data.objects.new('Cube.002', me_cube_004)
ob_cube_003 = bpy.data.objects.new('Cube.003', me_cube_005)
ob_cube_004 = bpy.data.objects.new('Cube.004', me_cube_006)

# ---- transforms, parenting, visibility, modifiers, constraints
ob_plane.location = (0.0, 0.0, 0.0)
ob_plane.scale = (-2.336, -2.336, -2.336)
ob_plane.lineart.crease_threshold = 0.0
ob_cube.location = (-0.2216, 37.39, -3.722)
ob_cube.rotation_euler = (0.0, -0.0, -0.5073)
ob_cube.scale = (7.153, 7.153, 7.153)
ob_cube.lineart.crease_threshold = 0.0
_vg = ob_cube.vertex_groups.new(name='Group')
for _i, _w in zip([0, 1, 2, 3, 4, 5, 6, 7, 8, 9, 10, 11, 12, 13, 14, 15, 16, 17, 18, 19, 20, 21, 22, 23, 24, 25, 26, 27, 28, 29, 30, 31, 32, 33, 34, 35, 36, 37, 38, 39, 40, 41, 42, 43, 44, 45, 46, 47, 48, 49, 50, 51, 52, 53, 54, 55, 56, 57, 58, 59, 60, 61, 62, 63, 64, 65, 66, 67, 68, 69, 70, 71, 72, 73, 74, 75, 76, 77, 78, 79, 80, 81, 82, 83, 84, 85, 86, 87, 88, 89, 90, 91], [1.0, 0.0, 1.0, 0.0, 1.0, 0.0, 1.0, 0.0, 0.0, 1.0, 0.0, 0.0, 1.0, 0.0, 0.0, 0.0, 0.0, 0.0, 0.0, 0.0, 0.0, 0.0, 0.0, 0.0, 0.0, 0.0, 1.0, 1.0, 1.0, 1.0, 1.0, 1.0, 1.0, 1.0, 1.0, 1.0, 1.0, 1.0, 1.0, 1.0, 1.0, 1.0, 1.0, 1.0, 1.0, 1.0, 1.0, 1.0, 1.0, 1.0, 1.0, 1.0, 1.0, 1.0, 1.0, 1.0, 1.0, 1.0, 1.0, 1.0, 1.0, 1.0, 1.0, 1.0, 1.0, 1.0, 1.0, 1.0, 1.0, 1.0, 1.0, 1.0, 1.0, 1.0, 1.0, 1.0, 1.0, 1.0, 1.0, 1.0, 1.0, 1.0, 1.0, 1.0, 1.0, 1.0, 1.0, 1.0, 1.0, 1.0, 1.0, 1.0]): _vg.add([_i], _w, 'REPLACE')
_m = ob_cube.modifiers.new('Subdivision', 'SUBSURF')
_m.uv_smooth = 'PRESERVE_CORNERS'
_m.levels = 2
_m.show_only_control_edges = False
_m = ob_cube.modifiers.new('Displace', 'DISPLACE')
_m.vertex_group = 'Group'
_m.mid_level = 0.3704
_m.strength = -0.8
_m.texture_coords = 'UV'
_m = ob_cube.modifiers.new('Displace.001', 'DISPLACE')
_m.vertex_group = 'Group'
_m.strength = -0.1
_m.texture_coords = 'GLOBAL'
ob_cube_001.location = (13.32, -1.21, -5.444)
ob_cube_001.scale = (7.153, 7.153, 7.153)
ob_cube_001.lineart.crease_threshold = 0.0
_m = ob_cube_001.modifiers.new('Subdivision', 'SUBSURF')
_m.uv_smooth = 'PRESERVE_CORNERS'
_m.levels = 3
_m.show_only_control_edges = False
_m = ob_cube_001.modifiers.new('Auto Smooth', 'NODES')
_m.node_group = ng_auto_smooth
_gi = [s.identifier for s in ng_auto_smooth.interface.items_tree if s.item_type == 'SOCKET' and s.in_out == 'INPUT']
_m[_gi[1]] = 0.5236  # Angle
ob_cylinder.location = (-2.153, -28.42, 3.519)
ob_cylinder.rotation_euler = (1.571, -0.0, 1.571)
ob_cylinder.scale = (3.566, 3.566, 3.566)
ob_cylinder.lineart.crease_threshold = 0.0
_m = ob_cylinder.modifiers.new('Subdivision', 'SUBSURF')
_m.uv_smooth = 'PRESERVE_CORNERS'
_m.levels = 3
_m.show_only_control_edges = False
_m = ob_cylinder.modifiers.new('Solidify', 'SOLIDIFY')
_m.thickness = 0.22
_m.offset = 1.0
_m.nonmanifold_thickness_mode = 'FIXED'
_m.nonmanifold_merge_threshold = 0.0003
_m = ob_cylinder.modifiers.new('Auto Smooth', 'NODES')
_m.node_group = ng_auto_smooth
_gi = [s.identifier for s in ng_auto_smooth.interface.items_tree if s.item_type == 'SOCKET' and s.in_out == 'INPUT']
_m[_gi[1]] = 0.5236  # Angle
ob_beziercurve.location = (1.448, -14.04, -0.001633)
ob_beziercurve.lineart.crease_threshold = 0.0
ob_cube_002.location = (1.448, -14.04, 1.34)
ob_cube_002.lineart.crease_threshold = 0.0
_m = ob_cube_002.modifiers.new('Mirror', 'MIRROR')
_m.use_axis = (False, True, False)
_m = ob_cube_002.modifiers.new('Array', 'ARRAY')
_m.fit_type = 'FIT_CURVE'
_m.count = 20
_m.curve = ob_beziercurve
_m.constant_offset_displace = (0.0, 0.0, 0.0)
_m.use_merge_vertices = True
_m = ob_cube_002.modifiers.new('Curve', 'CURVE')
_m.object = ob_beziercurve
ob_cube_003.location = (31.14, -26.01, -4.614)
ob_cube_003.rotation_euler = (0.0, -0.0, 0.5492)
ob_cube_003.scale = (7.153, 7.153, 7.153)
ob_cube_003.lineart.crease_threshold = 0.0
_m = ob_cube_003.modifiers.new('Subdivision', 'SUBSURF')
_m.uv_smooth = 'PRESERVE_CORNERS'
_m.levels = 2
_m.show_only_control_edges = False
_m = ob_cube_003.modifiers.new('Auto Smooth', 'NODES')
_m.node_group = ng_auto_smooth
_gi = [s.identifier for s in ng_auto_smooth.interface.items_tree if s.item_type == 'SOCKET' and s.in_out == 'INPUT']
_m[_gi[1]] = 0.5236  # Angle
ob_cube_004.location = (35.21, -23.57, -5.669)
ob_cube_004.rotation_euler = (0.0, -0.0, 0.1663)
ob_cube_004.scale = (7.153, 7.153, 7.153)
ob_cube_004.lineart.crease_threshold = 0.0
_m = ob_cube_004.modifiers.new('Subdivision', 'SUBSURF')
_m.uv_smooth = 'PRESERVE_CORNERS'
_m.levels = 2
_m.show_only_control_edges = False

# ---- collection membership
col_collection.objects.link(ob_plane)
col_collection.objects.link(ob_cube)
col_collection.objects.link(ob_cube_001)
col_collection.objects.link(ob_cylinder)
col_collection.objects.link(ob_beziercurve)
col_collection.objects.link(ob_cube_002)
col_collection.objects.link(ob_cube_003)
col_collection.objects.link(ob_cube_004)

# ---- scene / render settings (as saved in the file)
scene.frame_start = 1; scene.frame_end = 250; scene.frame_set(1)
scene.render.engine = 'BLENDER_EEVEE_NEXT'
scene.cycles.use_denoising = False
scene.cycles.samples = 128
scene.cycles.sampling_pattern = 'TABULATED_SOBOL'
scene.cycles.use_adaptive_sampling = False
scene.cycles.use_light_tree = False
scene.view_settings.view_transform = 'Filmic'
bpy.context.view_layer.update()

# ---- added for rendering (the .blend has no active camera and no usable light): camera, sun
cam_auto = bpy.data.cameras.new('AutoCamera')
cam_auto.lens = 50.0
cam_auto.sensor_width = 36.0
cam_auto.clip_end = 3311.95
ob_auto_camera = bpy.data.objects.new('AutoCamera', cam_auto)
scene.collection.objects.link(ob_auto_camera)
ob_auto_camera.location = (188.716, -226.459, 162.868)
ob_auto_camera.rotation_euler = (1.09748, -7.21219e-08, 0.694738)
scene.camera = ob_auto_camera
light_auto_sun = bpy.data.lights.new('AutoSun', 'SUN')
light_auto_sun.energy = 3.0
light_auto_sun.angle = 0.0523599
ob_auto_sun = bpy.data.objects.new('AutoSun', light_auto_sun)
scene.collection.objects.link(ob_auto_sun)
ob_auto_sun.rotation_euler = (0.872665, 0.174533, 0.523599)
bpy.context.view_layer.update()
